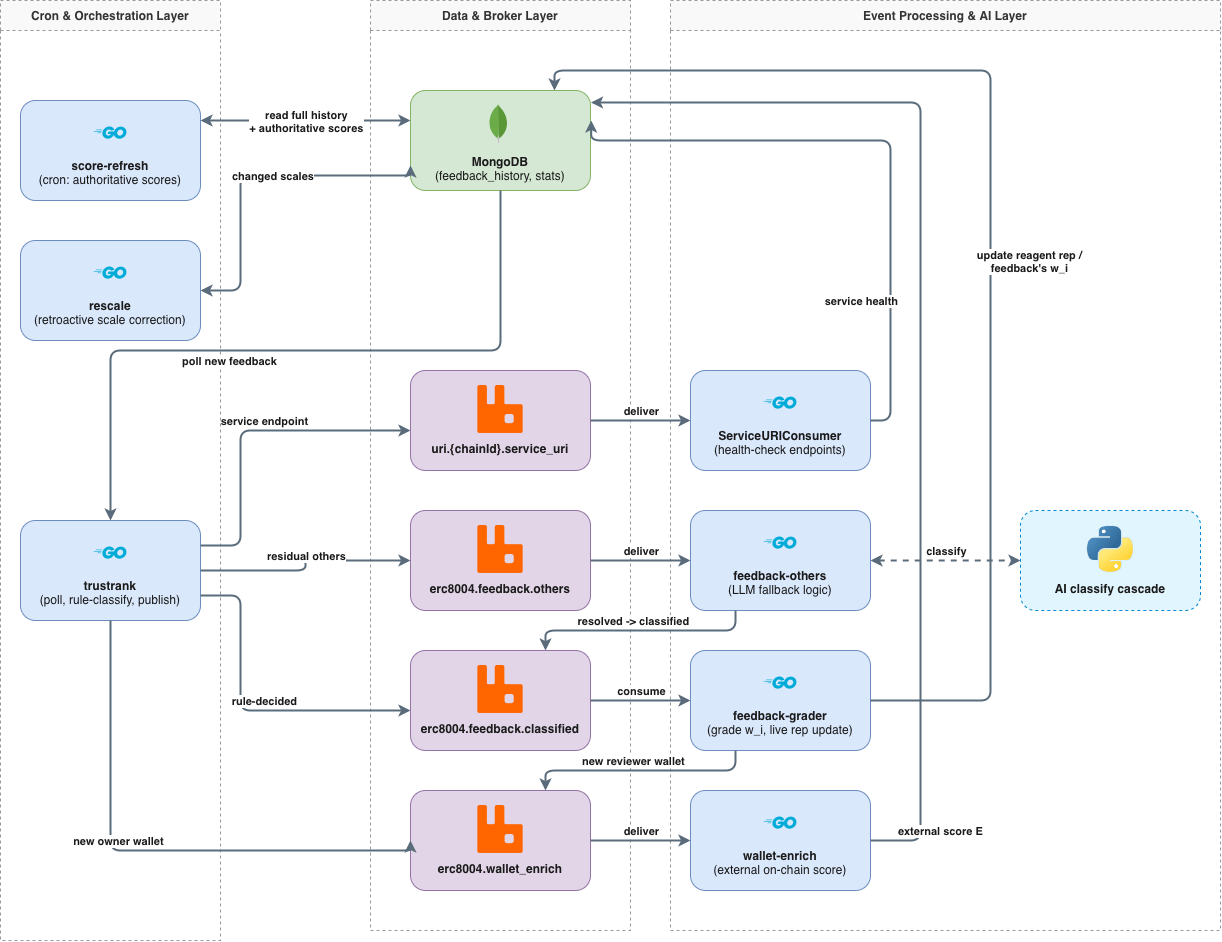

The diagram above was exported from draw.io. Its source (the exported page's mxGraphModel, read from the mxfile embedded in the PNG):
<mxGraphModel dx="1210" dy="206" grid="1" gridSize="10" guides="1" tooltips="1" connect="1" arrows="1" fold="1" page="1" pageScale="1" pageWidth="827" pageHeight="1169" math="0" shadow="0">
  <root>
    <mxCell id="0" />
    <mxCell id="1" parent="0" />
    <mxCell id="HmbYOaqyVwTd_jdZFWsn-151" parent="1" style="swimlane;whiteSpace=wrap;html=1;dashed=1;fillColor=#f9f9f9;strokeColor=#999999;fontStyle=1;startSize=30;horizontal=1;fontColor=#333333;" value="Cron &amp; Orchestration Layer" vertex="1">
      <mxGeometry height="940" width="220" x="910" y="1670" as="geometry" />
    </mxCell>
    <mxCell id="HmbYOaqyVwTd_jdZFWsn-152" parent="1" style="swimlane;whiteSpace=wrap;html=1;dashed=1;fillColor=#f9f9f9;strokeColor=#999999;fontStyle=1;startSize=30;horizontal=1;fontColor=#333333;" value="Data &amp; Broker Layer" vertex="1">
      <mxGeometry height="930" width="260" x="1280" y="1670" as="geometry" />
    </mxCell>
    <mxCell id="HmbYOaqyVwTd_jdZFWsn-153" parent="1" style="swimlane;whiteSpace=wrap;html=1;dashed=1;fillColor=#f9f9f9;strokeColor=#999999;fontStyle=1;startSize=30;horizontal=1;fontColor=#333333;" value="Event Processing &amp; AI Layer" vertex="1">
      <mxGeometry height="930" width="550" x="1580" y="1670" as="geometry" />
    </mxCell>
    <mxCell id="OhlPApidvJT8qa03KrKD-51" parent="HmbYOaqyVwTd_jdZFWsn-153" style="rounded=1;whiteSpace=wrap;html=1;fillColor=#e1f5fe;strokeColor=#0288d1;fontColor=#1A1A1A;align=center;verticalAlign=middle;dashed=1;" value="&lt;img src=&quot;https://www.google.com/s2/favicons?domain=python.org&amp;sz=128&quot; width=&quot;48&quot; height=&quot;48&quot; style=&quot;margin-bottom:6px;&quot;&gt;&lt;br&gt;&lt;b&gt;AI classify cascade&lt;/b&gt;" vertex="1">
      <mxGeometry height="100" width="180" x="350" y="510" as="geometry" />
    </mxCell>
    <mxCell id="HmbYOaqyVwTd_jdZFWsn-154" parent="1" style="rounded=1;whiteSpace=wrap;html=1;fillColor=#dae8fc;strokeColor=#6c8ebf;fontColor=#1A1A1A;align=center;verticalAlign=middle;" value="&lt;img src=&quot;https://go.dev/blog/go-brand/Go-Logo/SVG/Go-Logo_Blue.svg&quot; width=&quot;90&quot; height=&quot;36&quot; style=&quot;margin-bottom:6px;&quot;&gt;&lt;br&gt;&lt;b&gt;score-refresh&lt;/b&gt;&lt;br&gt;(cron: authoritative scores)" vertex="1">
      <mxGeometry height="100" width="180" x="930" y="1770" as="geometry" />
    </mxCell>
    <mxCell id="HmbYOaqyVwTd_jdZFWsn-155" parent="1" style="rounded=1;whiteSpace=wrap;html=1;fillColor=#dae8fc;strokeColor=#6c8ebf;fontColor=#1A1A1A;align=center;verticalAlign=middle;" value="&lt;img src=&quot;https://go.dev/blog/go-brand/Go-Logo/SVG/Go-Logo_Blue.svg&quot; width=&quot;90&quot; height=&quot;36&quot; style=&quot;margin-bottom:6px;&quot;&gt;&lt;br&gt;&lt;b&gt;rescale&lt;/b&gt;&lt;br&gt;(retroactive scale correction)" vertex="1">
      <mxGeometry height="100" width="180" x="930" y="1910" as="geometry" />
    </mxCell>
    <mxCell id="HmbYOaqyVwTd_jdZFWsn-156" parent="1" style="rounded=1;whiteSpace=wrap;html=1;fillColor=#dae8fc;strokeColor=#6c8ebf;fontColor=#1A1A1A;align=center;verticalAlign=middle;" value="&lt;img src=&quot;https://go.dev/blog/go-brand/Go-Logo/SVG/Go-Logo_Blue.svg&quot; width=&quot;90&quot; height=&quot;36&quot; style=&quot;margin-bottom:6px;&quot;&gt;&lt;br&gt;&lt;b&gt;trustrank&lt;/b&gt;&lt;br&gt;(poll, rule-classify, publish)" vertex="1">
      <mxGeometry height="100" width="180" x="930" y="2190" as="geometry" />
    </mxCell>
    <mxCell id="HmbYOaqyVwTd_jdZFWsn-157" parent="1" style="rounded=1;whiteSpace=wrap;html=1;fillColor=#d5e8d4;strokeColor=#82b366;fontColor=#1A1A1A;align=center;verticalAlign=middle;" value="&lt;img src=&quot;https://cdn.worldvectorlogo.com/logos/mongodb-icon-1.svg&quot; width=&quot;48&quot; height=&quot;48&quot; style=&quot;margin-bottom:6px;&quot;&gt;&lt;br&gt;&lt;b&gt;MongoDB&lt;/b&gt;&lt;br&gt;(feedback_history, stats)" vertex="1">
      <mxGeometry height="100" width="180" x="1320" y="1760" as="geometry" />
    </mxCell>
    <mxCell id="HmbYOaqyVwTd_jdZFWsn-158" parent="1" style="rounded=1;whiteSpace=wrap;html=1;fillColor=#e1d5e7;strokeColor=#9673a6;fontColor=#1A1A1A;align=center;verticalAlign=middle;" value="&lt;img src=&quot;https://cdn.worldvectorlogo.com/logos/rabbitmq.svg&quot; width=&quot;48&quot; height=&quot;48&quot; style=&quot;margin-bottom:6px;&quot;&gt;&lt;br&gt;&lt;b&gt;uri.{chainId}.service_uri&lt;/b&gt;" vertex="1">
      <mxGeometry height="100" width="180" x="1320" y="2040" as="geometry" />
    </mxCell>
    <mxCell id="HmbYOaqyVwTd_jdZFWsn-159" parent="1" style="rounded=1;whiteSpace=wrap;html=1;fillColor=#e1d5e7;strokeColor=#9673a6;fontColor=#1A1A1A;align=center;verticalAlign=middle;" value="&lt;img src=&quot;https://cdn.worldvectorlogo.com/logos/rabbitmq.svg&quot; width=&quot;48&quot; height=&quot;48&quot; style=&quot;margin-bottom:6px;&quot;&gt;&lt;br&gt;&lt;b&gt;erc8004.feedback.others&lt;/b&gt;" vertex="1">
      <mxGeometry height="100" width="180" x="1320" y="2180" as="geometry" />
    </mxCell>
    <mxCell id="HmbYOaqyVwTd_jdZFWsn-160" parent="1" style="rounded=1;whiteSpace=wrap;html=1;fillColor=#e1d5e7;strokeColor=#9673a6;fontColor=#1A1A1A;align=center;verticalAlign=middle;" value="&lt;img src=&quot;https://cdn.worldvectorlogo.com/logos/rabbitmq.svg&quot; width=&quot;48&quot; height=&quot;48&quot; style=&quot;margin-bottom:6px;&quot;&gt;&lt;br&gt;&lt;b&gt;erc8004.feedback.classified&lt;/b&gt;" vertex="1">
      <mxGeometry height="100" width="180" x="1320" y="2320" as="geometry" />
    </mxCell>
    <mxCell id="HmbYOaqyVwTd_jdZFWsn-161" parent="1" style="rounded=1;whiteSpace=wrap;html=1;fillColor=#e1d5e7;strokeColor=#9673a6;fontColor=#1A1A1A;align=center;verticalAlign=middle;" value="&lt;img src=&quot;https://cdn.worldvectorlogo.com/logos/rabbitmq.svg&quot; width=&quot;48&quot; height=&quot;48&quot; style=&quot;margin-bottom:6px;&quot;&gt;&lt;br&gt;&lt;b&gt;erc8004.wallet_enrich&lt;/b&gt;" vertex="1">
      <mxGeometry height="100" width="180" x="1320" y="2460" as="geometry" />
    </mxCell>
    <mxCell id="HmbYOaqyVwTd_jdZFWsn-162" parent="1" style="rounded=1;whiteSpace=wrap;html=1;fillColor=#dae8fc;strokeColor=#6c8ebf;fontColor=#1A1A1A;align=center;verticalAlign=middle;" value="&lt;img src=&quot;https://go.dev/blog/go-brand/Go-Logo/SVG/Go-Logo_Blue.svg&quot; width=&quot;90&quot; height=&quot;36&quot; style=&quot;margin-bottom:6px;&quot;&gt;&lt;br&gt;&lt;b&gt;ServiceURIConsumer&lt;/b&gt;&lt;br&gt;(health-check endpoints)" vertex="1">
      <mxGeometry height="100" width="180" x="1600" y="2040" as="geometry" />
    </mxCell>
    <mxCell id="HmbYOaqyVwTd_jdZFWsn-163" parent="1" style="rounded=1;whiteSpace=wrap;html=1;fillColor=#dae8fc;strokeColor=#6c8ebf;fontColor=#1A1A1A;align=center;verticalAlign=middle;" value="&lt;img src=&quot;https://go.dev/blog/go-brand/Go-Logo/SVG/Go-Logo_Blue.svg&quot; width=&quot;90&quot; height=&quot;36&quot; style=&quot;margin-bottom:6px;&quot;&gt;&lt;br&gt;&lt;b&gt;feedback-others&lt;/b&gt;&lt;br&gt;(LLM fallback logic)" vertex="1">
      <mxGeometry height="100" width="180" x="1600" y="2180" as="geometry" />
    </mxCell>
    <mxCell id="HmbYOaqyVwTd_jdZFWsn-164" parent="1" style="rounded=1;whiteSpace=wrap;html=1;fillColor=#dae8fc;strokeColor=#6c8ebf;fontColor=#1A1A1A;align=center;verticalAlign=middle;" value="&lt;img src=&quot;https://go.dev/blog/go-brand/Go-Logo/SVG/Go-Logo_Blue.svg&quot; width=&quot;90&quot; height=&quot;36&quot; style=&quot;margin-bottom:6px;&quot;&gt;&lt;br&gt;&lt;b&gt;feedback-grader&lt;/b&gt;&lt;br&gt;(grade w_i, live rep update)" vertex="1">
      <mxGeometry height="100" width="180" x="1600" y="2320" as="geometry" />
    </mxCell>
    <mxCell id="HmbYOaqyVwTd_jdZFWsn-165" parent="1" style="rounded=1;whiteSpace=wrap;html=1;fillColor=#dae8fc;strokeColor=#6c8ebf;fontColor=#1A1A1A;align=center;verticalAlign=middle;" value="&lt;img src=&quot;https://go.dev/blog/go-brand/Go-Logo/SVG/Go-Logo_Blue.svg&quot; width=&quot;90&quot; height=&quot;36&quot; style=&quot;margin-bottom:6px;&quot;&gt;&lt;br&gt;&lt;b&gt;wallet-enrich&lt;/b&gt;&lt;br&gt;(external on-chain score)" vertex="1">
      <mxGeometry height="100" width="180" x="1600" y="2460" as="geometry" />
    </mxCell>
    <mxCell id="HmbYOaqyVwTd_jdZFWsn-167" edge="1" parent="1" source="HmbYOaqyVwTd_jdZFWsn-154" style="edgeStyle=orthogonalEdgeStyle;rounded=1;html=1;strokeWidth=2;fontColor=#1A1A1A;strokeColor=#5A6B7B;startArrow=classic;startFill=1;" target="HmbYOaqyVwTd_jdZFWsn-157">
      <mxGeometry relative="1" as="geometry">
        <Array as="points">
          <mxPoint x="1270" y="1790" />
          <mxPoint x="1270" y="1790" />
        </Array>
      </mxGeometry>
    </mxCell>
    <mxCell id="HmbYOaqyVwTd_jdZFWsn-168" connectable="0" parent="HmbYOaqyVwTd_jdZFWsn-167" style="edgeLabel;html=1;align=center;verticalAlign=middle;resizable=0;points=[];backgroundColor=#ffffff;fontColor=#1A1A1A;fontStyle=1;" value="read full history &lt;br&gt;+ authoritative scores" vertex="1">
      <mxGeometry relative="1" as="geometry" />
    </mxCell>
    <mxCell id="HmbYOaqyVwTd_jdZFWsn-169" edge="1" parent="1" source="HmbYOaqyVwTd_jdZFWsn-155" style="edgeStyle=orthogonalEdgeStyle;rounded=1;html=1;strokeWidth=2;fontColor=#1A1A1A;strokeColor=#5A6B7B;startArrow=classic;startFill=1;entryX=0;entryY=0.75;entryDx=0;entryDy=0;" target="HmbYOaqyVwTd_jdZFWsn-157">
      <mxGeometry relative="1" as="geometry">
        <Array as="points">
          <mxPoint x="1150" y="1960" />
          <mxPoint x="1150" y="1845" />
        </Array>
      </mxGeometry>
    </mxCell>
    <mxCell id="HmbYOaqyVwTd_jdZFWsn-170" connectable="0" parent="HmbYOaqyVwTd_jdZFWsn-169" style="edgeLabel;html=1;align=center;verticalAlign=middle;resizable=0;points=[];backgroundColor=#ffffff;fontColor=#1A1A1A;fontStyle=1;" value="&amp;nbsp;changed scales" vertex="1">
      <mxGeometry relative="1" x="0.1" as="geometry" />
    </mxCell>
    <mxCell id="HmbYOaqyVwTd_jdZFWsn-171" edge="1" parent="1" source="HmbYOaqyVwTd_jdZFWsn-157" style="edgeStyle=orthogonalEdgeStyle;rounded=1;html=1;strokeWidth=2;fontColor=#1A1A1A;strokeColor=#5A6B7B;exitX=0.5;exitY=1;exitDx=0;exitDy=0;entryX=0.5;entryY=0;entryDx=0;entryDy=0;" target="HmbYOaqyVwTd_jdZFWsn-156">
      <mxGeometry relative="1" as="geometry">
        <Array as="points">
          <mxPoint x="1410" y="2020" />
          <mxPoint x="1020" y="2020" />
        </Array>
      </mxGeometry>
    </mxCell>
    <mxCell id="HmbYOaqyVwTd_jdZFWsn-172" connectable="0" parent="HmbYOaqyVwTd_jdZFWsn-171" style="edgeLabel;html=1;align=center;verticalAlign=middle;resizable=0;points=[];backgroundColor=#ffffff;fontColor=#1A1A1A;fontStyle=1;" value="poll new feedback" vertex="1">
      <mxGeometry relative="1" x="0.2" as="geometry">
        <mxPoint y="10" as="offset" />
      </mxGeometry>
    </mxCell>
    <mxCell id="HmbYOaqyVwTd_jdZFWsn-173" edge="1" parent="1" source="HmbYOaqyVwTd_jdZFWsn-156" style="edgeStyle=orthogonalEdgeStyle;rounded=1;html=1;strokeWidth=2;fontColor=#1A1A1A;strokeColor=#5A6B7B;exitX=1;exitY=0.25;exitDx=0;exitDy=0;" target="HmbYOaqyVwTd_jdZFWsn-158">
      <mxGeometry relative="1" as="geometry">
        <Array as="points">
          <mxPoint x="1150" y="2215" />
          <mxPoint x="1150" y="2100" />
        </Array>
      </mxGeometry>
    </mxCell>
    <mxCell id="HmbYOaqyVwTd_jdZFWsn-174" connectable="0" parent="HmbYOaqyVwTd_jdZFWsn-173" style="edgeLabel;html=1;align=center;verticalAlign=middle;resizable=0;points=[];backgroundColor=#f9f9f9;fontColor=#1A1A1A;fontStyle=1;" value="service endpoint" vertex="1">
      <mxGeometry relative="1" x="0.1" as="geometry">
        <mxPoint y="-10" as="offset" />
      </mxGeometry>
    </mxCell>
    <mxCell id="HmbYOaqyVwTd_jdZFWsn-175" edge="1" parent="1" source="HmbYOaqyVwTd_jdZFWsn-156" style="edgeStyle=orthogonalEdgeStyle;rounded=1;html=1;strokeWidth=2;fontColor=#1A1A1A;strokeColor=#5A6B7B;exitX=1;exitY=0.5;exitDx=0;exitDy=0;" target="HmbYOaqyVwTd_jdZFWsn-159">
      <mxGeometry relative="1" as="geometry" />
    </mxCell>
    <mxCell id="HmbYOaqyVwTd_jdZFWsn-176" connectable="0" parent="HmbYOaqyVwTd_jdZFWsn-175" style="edgeLabel;html=1;align=center;verticalAlign=middle;resizable=0;points=[];backgroundColor=#f9f9f9;fontColor=#1A1A1A;fontStyle=1;" value="residual others" vertex="1">
      <mxGeometry relative="1" as="geometry">
        <mxPoint y="-10" as="offset" />
      </mxGeometry>
    </mxCell>
    <mxCell id="HmbYOaqyVwTd_jdZFWsn-177" edge="1" parent="1" source="HmbYOaqyVwTd_jdZFWsn-156" style="edgeStyle=orthogonalEdgeStyle;rounded=1;html=1;strokeWidth=2;fontColor=#1A1A1A;strokeColor=#5A6B7B;exitX=1;exitY=0.75;exitDx=0;exitDy=0;" target="HmbYOaqyVwTd_jdZFWsn-160">
      <mxGeometry relative="1" as="geometry">
        <Array as="points">
          <mxPoint x="1150" y="2265" />
          <mxPoint x="1150" y="2380" />
        </Array>
      </mxGeometry>
    </mxCell>
    <mxCell id="HmbYOaqyVwTd_jdZFWsn-178" connectable="0" parent="HmbYOaqyVwTd_jdZFWsn-177" style="edgeLabel;html=1;align=center;verticalAlign=middle;resizable=0;points=[];backgroundColor=#f9f9f9;fontColor=#1A1A1A;fontStyle=1;" value="rule-decided" vertex="1">
      <mxGeometry relative="1" x="0.1" as="geometry">
        <mxPoint y="-10" as="offset" />
      </mxGeometry>
    </mxCell>
    <mxCell id="HmbYOaqyVwTd_jdZFWsn-179" edge="1" parent="1" source="HmbYOaqyVwTd_jdZFWsn-156" style="edgeStyle=orthogonalEdgeStyle;rounded=1;html=1;strokeWidth=2;fontColor=#1A1A1A;strokeColor=#5A6B7B;exitX=0.5;exitY=1;exitDx=0;exitDy=0;entryX=0;entryY=0.5;entryDx=0;entryDy=0;" target="HmbYOaqyVwTd_jdZFWsn-161">
      <mxGeometry relative="1" as="geometry">
        <Array as="points">
          <mxPoint x="1020" y="2520" />
        </Array>
      </mxGeometry>
    </mxCell>
    <mxCell id="HmbYOaqyVwTd_jdZFWsn-180" connectable="0" parent="HmbYOaqyVwTd_jdZFWsn-179" style="edgeLabel;html=1;align=center;verticalAlign=middle;resizable=0;points=[];backgroundColor=#f9f9f9;fontColor=#1A1A1A;fontStyle=1;" value="new owner wallet" vertex="1">
      <mxGeometry relative="1" x="0.1" as="geometry">
        <mxPoint x="-60" y="-10" as="offset" />
      </mxGeometry>
    </mxCell>
    <mxCell id="HmbYOaqyVwTd_jdZFWsn-181" edge="1" parent="1" source="HmbYOaqyVwTd_jdZFWsn-158" style="edgeStyle=orthogonalEdgeStyle;rounded=1;html=1;strokeWidth=2;fontColor=#1A1A1A;strokeColor=#5A6B7B;" target="HmbYOaqyVwTd_jdZFWsn-162">
      <mxGeometry relative="1" as="geometry" />
    </mxCell>
    <mxCell id="HmbYOaqyVwTd_jdZFWsn-182" connectable="0" parent="HmbYOaqyVwTd_jdZFWsn-181" style="edgeLabel;html=1;align=center;verticalAlign=middle;resizable=0;points=[];backgroundColor=#f9f9f9;fontColor=#1A1A1A;fontStyle=1;" value="deliver" vertex="1">
      <mxGeometry relative="1" as="geometry">
        <mxPoint y="-10" as="offset" />
      </mxGeometry>
    </mxCell>
    <mxCell id="HmbYOaqyVwTd_jdZFWsn-183" edge="1" parent="1" source="HmbYOaqyVwTd_jdZFWsn-159" style="edgeStyle=orthogonalEdgeStyle;rounded=1;html=1;strokeWidth=2;fontColor=#1A1A1A;strokeColor=#5A6B7B;" target="HmbYOaqyVwTd_jdZFWsn-163">
      <mxGeometry relative="1" as="geometry" />
    </mxCell>
    <mxCell id="HmbYOaqyVwTd_jdZFWsn-184" connectable="0" parent="HmbYOaqyVwTd_jdZFWsn-183" style="edgeLabel;html=1;align=center;verticalAlign=middle;resizable=0;points=[];backgroundColor=#f9f9f9;fontColor=#1A1A1A;fontStyle=1;" value="deliver" vertex="1">
      <mxGeometry relative="1" as="geometry">
        <mxPoint y="-10" as="offset" />
      </mxGeometry>
    </mxCell>
    <mxCell id="HmbYOaqyVwTd_jdZFWsn-185" edge="1" parent="1" source="HmbYOaqyVwTd_jdZFWsn-160" style="edgeStyle=orthogonalEdgeStyle;rounded=1;html=1;strokeWidth=2;fontColor=#1A1A1A;strokeColor=#5A6B7B;" target="HmbYOaqyVwTd_jdZFWsn-164">
      <mxGeometry relative="1" as="geometry" />
    </mxCell>
    <mxCell id="HmbYOaqyVwTd_jdZFWsn-186" connectable="0" parent="HmbYOaqyVwTd_jdZFWsn-185" style="edgeLabel;html=1;align=center;verticalAlign=middle;resizable=0;points=[];backgroundColor=#f9f9f9;fontColor=#1A1A1A;fontStyle=1;" value="consume" vertex="1">
      <mxGeometry relative="1" as="geometry">
        <mxPoint y="-10" as="offset" />
      </mxGeometry>
    </mxCell>
    <mxCell id="HmbYOaqyVwTd_jdZFWsn-187" edge="1" parent="1" source="HmbYOaqyVwTd_jdZFWsn-161" style="edgeStyle=orthogonalEdgeStyle;rounded=1;html=1;strokeWidth=2;fontColor=#1A1A1A;strokeColor=#5A6B7B;" target="HmbYOaqyVwTd_jdZFWsn-165">
      <mxGeometry relative="1" as="geometry" />
    </mxCell>
    <mxCell id="HmbYOaqyVwTd_jdZFWsn-188" connectable="0" parent="HmbYOaqyVwTd_jdZFWsn-187" style="edgeLabel;html=1;align=center;verticalAlign=middle;resizable=0;points=[];backgroundColor=#f9f9f9;fontColor=#1A1A1A;fontStyle=1;" value="deliver" vertex="1">
      <mxGeometry relative="1" as="geometry">
        <mxPoint y="-10" as="offset" />
      </mxGeometry>
    </mxCell>
    <mxCell id="HmbYOaqyVwTd_jdZFWsn-189" edge="1" parent="1" source="HmbYOaqyVwTd_jdZFWsn-163" style="edgeStyle=orthogonalEdgeStyle;rounded=1;html=1;strokeWidth=2;fontColor=#1A1A1A;strokeColor=#5A6B7B;dashed=1;startArrow=classic;startFill=1;">
      <mxGeometry relative="1" as="geometry">
        <mxPoint x="1930" y="2230" as="targetPoint" />
      </mxGeometry>
    </mxCell>
    <mxCell id="HmbYOaqyVwTd_jdZFWsn-190" connectable="0" parent="HmbYOaqyVwTd_jdZFWsn-189" style="edgeLabel;html=1;align=center;verticalAlign=middle;resizable=0;points=[];backgroundColor=#ffffff;fontColor=#1A1A1A;fontStyle=1;" value="classify" vertex="1">
      <mxGeometry relative="1" as="geometry">
        <mxPoint y="-10" as="offset" />
      </mxGeometry>
    </mxCell>
    <mxCell id="HmbYOaqyVwTd_jdZFWsn-191" edge="1" parent="1" source="HmbYOaqyVwTd_jdZFWsn-163" style="edgeStyle=orthogonalEdgeStyle;rounded=1;html=1;strokeWidth=2;fontColor=#1A1A1A;strokeColor=#5A6B7B;exitX=0.25;exitY=1;exitDx=0;exitDy=0;entryX=0.75;entryY=0;entryDx=0;entryDy=0;" target="HmbYOaqyVwTd_jdZFWsn-160">
      <mxGeometry relative="1" as="geometry">
        <Array as="points">
          <mxPoint x="1645" y="2300" />
          <mxPoint x="1455" y="2300" />
        </Array>
      </mxGeometry>
    </mxCell>
    <mxCell id="HmbYOaqyVwTd_jdZFWsn-192" connectable="0" parent="HmbYOaqyVwTd_jdZFWsn-191" style="edgeLabel;html=1;align=center;verticalAlign=middle;resizable=0;points=[];backgroundColor=#f9f9f9;fontColor=#1A1A1A;fontStyle=1;" value="resolved -&gt; classified" vertex="1">
      <mxGeometry relative="1" x="-0.1" as="geometry">
        <mxPoint x="-20" y="-10" as="offset" />
      </mxGeometry>
    </mxCell>
    <mxCell id="HmbYOaqyVwTd_jdZFWsn-193" edge="1" parent="1" source="HmbYOaqyVwTd_jdZFWsn-164" style="edgeStyle=orthogonalEdgeStyle;rounded=1;html=1;strokeWidth=2;fontColor=#1A1A1A;strokeColor=#5A6B7B;exitX=0.25;exitY=1;exitDx=0;exitDy=0;entryX=0.75;entryY=0;entryDx=0;entryDy=0;" target="HmbYOaqyVwTd_jdZFWsn-161">
      <mxGeometry relative="1" as="geometry">
        <Array as="points">
          <mxPoint x="1645" y="2440" />
          <mxPoint x="1455" y="2440" />
        </Array>
      </mxGeometry>
    </mxCell>
    <mxCell id="HmbYOaqyVwTd_jdZFWsn-194" connectable="0" parent="HmbYOaqyVwTd_jdZFWsn-193" style="edgeLabel;html=1;align=center;verticalAlign=middle;resizable=0;points=[];backgroundColor=#f9f9f9;fontColor=#1A1A1A;fontStyle=1;" value="new reviewer wallet" vertex="1">
      <mxGeometry relative="1" x="-0.1" as="geometry">
        <mxPoint x="-20" y="-10" as="offset" />
      </mxGeometry>
    </mxCell>
    <mxCell id="HmbYOaqyVwTd_jdZFWsn-195" edge="1" parent="1" source="HmbYOaqyVwTd_jdZFWsn-162" style="edgeStyle=orthogonalEdgeStyle;rounded=1;html=1;strokeWidth=2;fontColor=#1A1A1A;strokeColor=#5A6B7B;exitX=1;exitY=0.5;exitDx=0;exitDy=0;entryX=1.004;entryY=0.3;entryDx=0;entryDy=0;entryPerimeter=0;" target="HmbYOaqyVwTd_jdZFWsn-157">
      <mxGeometry relative="1" as="geometry">
        <Array as="points">
          <mxPoint x="1800" y="2090" />
          <mxPoint x="1800" y="1810" />
          <mxPoint x="1501" y="1810" />
        </Array>
      </mxGeometry>
    </mxCell>
    <mxCell id="HmbYOaqyVwTd_jdZFWsn-196" connectable="0" parent="HmbYOaqyVwTd_jdZFWsn-195" style="edgeLabel;html=1;align=center;verticalAlign=middle;resizable=0;points=[];backgroundColor=#ffffff;fontColor=#1A1A1A;fontStyle=1;" value="service health" vertex="1">
      <mxGeometry relative="1" x="0.8" as="geometry">
        <mxPoint x="227" y="160" as="offset" />
      </mxGeometry>
    </mxCell>
    <mxCell id="HmbYOaqyVwTd_jdZFWsn-197" edge="1" parent="1" source="HmbYOaqyVwTd_jdZFWsn-164" style="edgeStyle=orthogonalEdgeStyle;rounded=1;html=1;strokeWidth=2;fontColor=#1A1A1A;strokeColor=#5A6B7B;exitX=1;exitY=0.5;exitDx=0;exitDy=0;entryX=0.8;entryY=0;entryDx=0;entryDy=0;" target="HmbYOaqyVwTd_jdZFWsn-157">
      <mxGeometry relative="1" as="geometry">
        <Array as="points">
          <mxPoint x="1900" y="2370" />
          <mxPoint x="1900" y="1740" />
          <mxPoint x="1464" y="1740" />
        </Array>
      </mxGeometry>
    </mxCell>
    <mxCell id="HmbYOaqyVwTd_jdZFWsn-198" connectable="0" parent="HmbYOaqyVwTd_jdZFWsn-197" style="edgeLabel;html=1;align=center;verticalAlign=middle;resizable=0;points=[];backgroundColor=#ffffff;fontColor=#1A1A1A;fontStyle=1;" value="update reagent rep /&lt;div&gt;feedback's w_i&lt;/div&gt;" vertex="1">
      <mxGeometry relative="1" x="0.8" as="geometry">
        <mxPoint x="373" y="190" as="offset" />
      </mxGeometry>
    </mxCell>
    <mxCell id="HmbYOaqyVwTd_jdZFWsn-199" edge="1" parent="1" source="HmbYOaqyVwTd_jdZFWsn-165" style="edgeStyle=orthogonalEdgeStyle;rounded=1;html=1;strokeWidth=2;fontColor=#1A1A1A;strokeColor=#5A6B7B;exitX=1;exitY=0.5;exitDx=0;exitDy=0;entryX=1.003;entryY=0.124;entryDx=0;entryDy=0;entryPerimeter=0;" target="HmbYOaqyVwTd_jdZFWsn-157">
      <mxGeometry relative="1" as="geometry">
        <Array as="points">
          <mxPoint x="1830" y="2510" />
          <mxPoint x="1830" y="1772" />
          <mxPoint x="1500" y="1772" />
        </Array>
      </mxGeometry>
    </mxCell>
    <mxCell id="HmbYOaqyVwTd_jdZFWsn-200" connectable="0" parent="HmbYOaqyVwTd_jdZFWsn-199" style="edgeLabel;html=1;align=center;verticalAlign=middle;resizable=0;points=[];backgroundColor=#ffffff;fontColor=#1A1A1A;fontStyle=1;" value="external score E" vertex="1">
      <mxGeometry relative="1" x="0.8" as="geometry">
        <mxPoint x="238" y="728" as="offset" />
      </mxGeometry>
    </mxCell>
  </root>
</mxGraphModel>